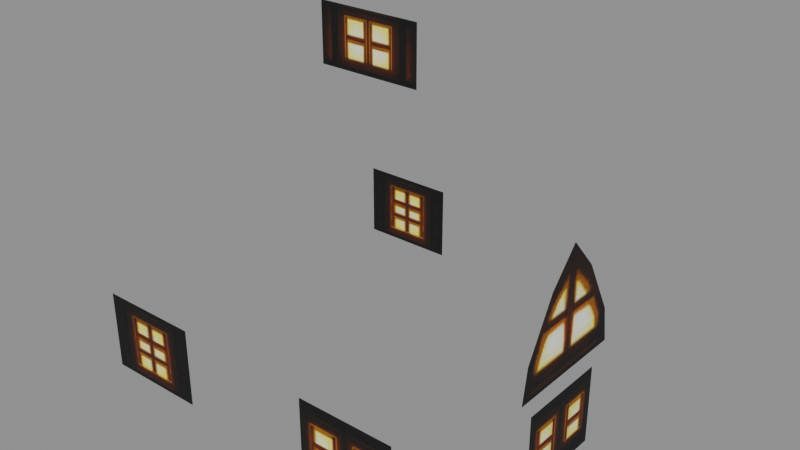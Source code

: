 # Source: house02_b_light.blend  (saved by Blender 5.2.45; exported with 4.5.12 LTS)
import bpy
from mathutils import Matrix  # noqa: F401  (used for matrix-valued properties, if any)

bpy.ops.wm.read_factory_settings(use_empty=True)
scene = bpy.context.scene
scene.name = 'Scene'

# ---- collections
col_house02_b_light = bpy.data.collections.new('house02_b_light'); scene.collection.children.link(col_house02_b_light)

# ---- images (referenced by path relative to the original .blend; pixels are not part of the script)
import os
ASSET_DIR = os.environ.get("B2B_ASSET_DIR", "")  # directory of the original .blend (textures are referenced by path, not embedded)
HERE = os.path.dirname(os.path.abspath(__file__))  # packed textures are extracted next to this script under _unpacked/

def load_image(name, relpath, width, height, colorspace="sRGB"):
    """Load a texture the original file referenced (path relative to the .blend, or extracted next to this script)."""
    p = next((c for c in (os.path.join(HERE, relpath), os.path.join(ASSET_DIR, relpath)) if relpath and os.path.exists(c)), "")
    if p:
        img = bpy.data.images.load(p, check_existing=True)
        img.name = name
    else:  # same state as the original file: an image datablock whose file is absent (Cycles renders it pink)
        img = bpy.data.images.new(name, width, height)
        img.source = "FILE"
        img.filepath = "//" + (relpath or name)
    img.colorspace_settings.name = colorspace
    return img
img_house02_b_light_house02_bc_light_dds = load_image('house02_b_light_house02_bc_light.dds', '_unpacked/texture_0.8392cc72.png', 128, 128, 'sRGB')

# ---- materials (node trees are filled in below, after node groups)
mat_house02_b_light_mat_0 = bpy.data.materials.new('house02_b_light_mat_0')

# ---- material node trees
mat_house02_b_light_mat_0.use_nodes = True; mat_house02_b_light_mat_0.node_tree.nodes.clear()
_N = mat_house02_b_light_mat_0.node_tree.nodes; _L = mat_house02_b_light_mat_0.node_tree.links
n0 = _N.new('ShaderNodeBsdfPrincipled'); n0.name = 'Principled BSDF'; n0.location = (-200, 100)
n0.inputs[2].default_value = 0.8
n0.inputs[10].default_value = 0.005
n1 = _N.new('ShaderNodeOutputMaterial'); n1.name = 'Material Output'; n1.location = (200, 100)
n2 = _N.new('ShaderNodeTexImage'); n2.name = 'Image Texture'; n2.location = (0, 0)
n2.image = img_house02_b_light_house02_bc_light_dds
_L.new(n0.outputs[0], n1.inputs[0])
_L.new(n2.outputs[0], n0.inputs[0])
_L.new(n2.outputs[1], n0.inputs[4])
n1.is_active_output = True

# ---- meshes
me_house02_b_light_mesh_0 = bpy.data.meshes.new('house02_b_light_mesh_0')
me_house02_b_light_mesh_0.from_pydata([(3.293, -0.4762, 2.156), (3.293, -1.095, 2.156), (3.293, -0.4762, 1.117), (3.293, -1.095, 1.117), (3.293, 0.1331, 1.117), (3.293, 0.1331, 2.156), (3.303, -0.4779, 2.863), (3.303, 0.2776, 2.863), (3.303, -0.4779, 3.575), (3.303, -0.8497, 3.575), (3.303, -1.233, 2.863), (3.303, -0.4779, 2.407), (3.303, 0.3504, 2.407), (3.303, -1.306, 2.407), (3.303, -0.106, 3.575), (3.303, -0.4779, 3.994), (-0.4889, 1.637, 5.057), (-0.4889, 1.637, 4.126), (-1.34, 1.637, 4.126), (-2.189, 1.637, 4.126), (-2.189, 1.637, 5.057), (-1.34, 1.637, 5.057), (-1.346, -2.416, 1.201), (-0.6603, -2.416, 1.201), (-1.346, -2.416, 2.255), (1.181, -2.412, 2.164), (1.181, -2.412, 1.108), (1.838, -2.412, 1.108), (2.485, -2.412, 1.108), (2.485, -2.412, 2.164), (1.838, -2.412, 2.164), (-0.6603, -2.416, 2.255), (-0.6603, 2.494, 2.255), (-0.6603, 2.494, 1.201), (-1.346, 2.494, 1.201), (-1.346, 2.494, 2.255), (-2.022, 2.494, 1.201), (-2.022, 2.494, 2.255), (-2.022, -2.416, 2.255), (-2.022, -2.416, 1.201)], [], [(0, 1, 2), (1, 3, 2), (2, 4, 0), (4, 5, 0), (6, 7, 8), (9, 10, 6), (11, 12, 6), (10, 13, 11), (6, 10, 11), (12, 7, 6), (8, 9, 6), (7, 14, 8), (15, 9, 8), (8, 14, 15), (16, 17, 18), (19, 20, 21), (22, 23, 24), (25, 26, 27), (28, 29, 30), (30, 25, 27), (27, 28, 30), (23, 31, 24), (32, 33, 34), (35, 32, 34), (36, 37, 35), (34, 36, 35), (24, 38, 22), (18, 19, 21), (38, 39, 22), (21, 16, 18)])
me_house02_b_light_mesh_0.polygons.foreach_set('use_smooth', [True] * 30)
_uv = me_house02_b_light_mesh_0.uv_layers.new(name='UVMap')
_uv.uv.foreach_set('vector', [0.007813, 0.7404, 0.007813, 0.5133, 0.3906, 0.7404, 0.007813, 0.5133, 0.3906, 0.5133, 0.3906, 0.7404, 0.3906, 0.7404, 0.3906, 0.5133, 0.007813, 0.7404, 0.3906, 0.5133, 0.007813, 0.5133, 0.007813, 0.7404, 0.9922, 0.6344, 0.7734, 0.6344, 0.9922, 0.869, 0.9062, 0.869, 0.7734, 0.6344, 0.9922, 0.6344, 0.9922, 0.5171, 0.7266, 0.5171, 0.9922, 0.6344, 0.7734, 0.6344, 0.7266, 0.5171, 0.9922, 0.5171, 0.9922, 0.6344, 0.7734, 0.6344, 0.9922, 0.5171, 0.7266, 0.5171, 0.7734, 0.6344, 0.9922, 0.6344, 0.9922, 0.869, 0.9062, 0.869, 0.9922, 0.6344, 0.7734, 0.6344, 0.9062, 0.869, 0.9922, 0.869, 0.9941, 0.9523, 0.9062, 0.869, 0.9922, 0.869, 0.9922, 0.869, 0.9062, 0.869, 0.9941, 0.9523, 0.7344, 0.8388, 0.7344, 0.5133, 0.4062, 0.5133, 0.7344, 0.5133, 0.7344, 0.8388, 0.4062, 0.8388, 0.3828, 0.9826, 0.3828, 0.7555, 0.007813, 0.9826, 0.007813, 0.5133, 0.3906, 0.5133, 0.3906, 0.7404, 0.3906, 0.5133, 0.007813, 0.5133, 0.007813, 0.7404, 0.007813, 0.7404, 0.007813, 0.5133, 0.3906, 0.7404, 0.3906, 0.7404, 0.3906, 0.5133, 0.007813, 0.7404, 0.3828, 0.7555, 0.007813, 0.7555, 0.007813, 0.9826, 0.007813, 0.7555, 0.3828, 0.7555, 0.3828, 0.9826, 0.007813, 0.9826, 0.007813, 0.7555, 0.3828, 0.9826, 0.3828, 0.7555, 0.007813, 0.7555, 0.007813, 0.9826, 0.3828, 0.9826, 0.3828, 0.7555, 0.007813, 0.9826, 0.007813, 0.9826, 0.007813, 0.7555, 0.3828, 0.9826, 0.4062, 0.5133, 0.7344, 0.5133, 0.4062, 0.8388, 0.007813, 0.7555, 0.3828, 0.7555, 0.3828, 0.9826, 0.4062, 0.8388, 0.7344, 0.8388, 0.4062, 0.5133])
me_house02_b_light_mesh_0.materials.append(mat_house02_b_light_mat_0)
me_house02_b_light_mesh_0.update()
me_house02_b_light_mesh_0.normals_split_custom_set([tuple(v) for v in zip(*[iter([1.0, 0.0, 0.0, 1.0, 0.0, 0.0, 1.0, 0.0, 0.0, 1.0, 0.0, 0.0, 1.0, 0.0, 0.0, 1.0, 0.0, 0.0, 1.0, 0.0, 0.0, 1.0, 0.0, 0.0, 1.0, 0.0, 0.0, 1.0, 0.0, 0.0, 1.0, 0.0, 0.0, 1.0, 0.0, 0.0, 1.0, 0.0, 0.0, 1.0, 0.0, 0.0, 1.0, 0.0, 0.0, 1.0, 0.0, 0.0, 1.0, 0.0, 0.0, 1.0, 0.0, 0.0, 1.0, 0.0, 0.0, 1.0, 0.0, 0.0, 1.0, 0.0, 0.0, 1.0, 0.0, 0.0, 1.0, 0.0, 0.0, 1.0, 0.0, 0.0, 1.0, 0.0, 0.0, 1.0, 0.0, 0.0, 1.0, 0.0, 0.0, 1.0, 0.0, 0.0, 1.0, 0.0, 0.0, 1.0, 0.0, 0.0, 1.0, 0.0, 0.0, 1.0, 0.0, 0.0, 1.0, 0.0, 0.0, 1.0, 0.0, 0.0, 1.0, 0.0, 0.0, 1.0, 0.0, 0.0, 1.0, 0.0, 0.0, 1.0, 0.0, 0.0, 1.0, 0.0, 0.0, 1.0, 0.0, 0.0, 1.0, 0.0, 0.0, 1.0, 0.0, 0.0, 0.0, 1.0, 0.0003193, 0.0, 1.0, 0.0003193, 0.0, 1.0, 0.0003192, 0.0, 1.0, 0.0003193, 0.0, 1.0, 0.0003196, 0.0, 1.0, 0.0003193, 0.0, -1.0, 0.0, 0.0, -1.0, 0.0, 0.0, -1.0, 0.0, 0.0, -1.0, 0.0, 0.0, -1.0, 0.0, 0.0, -1.0, 0.0, 0.0, -1.0, 0.0, 0.0, -1.0, 0.0, 0.0, -1.0, 0.0, 0.0, -1.0, 0.0, 0.0, -1.0, 0.0, 0.0, -1.0, 0.0, 0.0, -1.0, 0.0, 0.0, -1.0, 0.0, 0.0, -1.0, 0.0, 0.0, -1.0, 0.0, 0.0, -1.0, 0.0, 0.0, -1.0, 0.0, 0.0, 1.0, 0.0, 0.0, 1.0, 0.0, 0.0, 1.0, 0.0, 0.0, 1.0, 0.0, 0.0, 1.0, 0.0, 0.0, 1.0, 0.0, 0.0, 1.0, 0.0, 0.0, 1.0, 0.0, 0.0, 1.0, 0.0, 0.0, 1.0, 0.0, 0.0, 1.0, 0.0, 0.0, 1.0, 0.0, 0.0, -1.0, 0.0, 0.0, -1.0, 0.0, 0.0, -1.0, 0.0, 0.0, 1.0, 0.0003192, 0.0, 1.0, 0.0003193, 0.0, 1.0, 0.0003193, 0.0, -1.0, 0.0, 0.0, -1.0, 0.0, 0.0, -1.0, 0.0, 0.0, 1.0, 0.0003193, 0.0, 1.0, 0.0003193, 0.0, 1.0, 0.0003192])] * 3)])
arm_house02_b_light_skeleton = bpy.data.armatures.new('house02_b_light_skeleton')  # bones are not reproduced

# ---- objects
ob_house02_b_light_rig = bpy.data.objects.new('house02_b_light_rig', arm_house02_b_light_skeleton)
ob_house02_b_light_mesh_0 = bpy.data.objects.new('house02_b_light_mesh_0', me_house02_b_light_mesh_0)

# ---- transforms, parenting, visibility, modifiers, constraints
ob_house02_b_light_rig.location = (0.0, 0.0, 0.0)
ob_house02_b_light_rig.show_in_front = True
ob_house02_b_light_mesh_0.parent = ob_house02_b_light_rig
ob_house02_b_light_mesh_0.location = (0.0, 0.0, 0.0)
_vg = ob_house02_b_light_mesh_0.vertex_groups.new(name='house02_b_light')
_vg.add([0, 1, 2, 3, 4, 5, 6, 7, 8, 9, 10, 11, 12, 13, 14, 15, 16, 17, 18, 19, 20, 21, 22, 23, 24, 25, 26, 27, 28, 29, 30, 31, 32, 33, 34, 35, 36, 37, 38, 39], 1.0, 'REPLACE')
_m = ob_house02_b_light_mesh_0.modifiers.new('FEZ skin', 'ARMATURE')
_m.object = ob_house02_b_light_rig

# ---- collection membership
scene.collection.objects.link(ob_house02_b_light_rig)
col_house02_b_light.objects.link(ob_house02_b_light_mesh_0)

# ---- scene / render settings (as saved in the file)
scene.frame_start = 1; scene.frame_end = 250; scene.frame_set(1)
scene.render.engine = 'BLENDER_EEVEE_NEXT'
scene.render.bake_bias = 0.0
scene.render.bake_samples = 0
scene.render.compositor_device = 'GPU'
scene.eevee.use_volume_custom_range = False
scene.eevee.fast_gi_thickness_near = 0.1
scene.eevee.fast_gi_thickness_far = 0.0
scene.eevee.ray_tracing_options.screen_trace_thickness = 0.1
bpy.context.view_layer.update()

# ---- added for rendering (the .blend has no active camera and no usable light): camera, sun + grey world if the file has none
cam_auto = bpy.data.cameras.new('AutoCamera')
cam_auto.lens = 50.0
cam_auto.sensor_width = 36.0
cam_auto.clip_end = 1000.0
ob_auto_camera = bpy.data.objects.new('AutoCamera', cam_auto)
scene.collection.objects.link(ob_auto_camera)
ob_auto_camera.location = (8.2906, -9.24106, 9.26929)
ob_auto_camera.rotation_euler = (1.09748, -7.21219e-08, 0.694738)
scene.camera = ob_auto_camera
light_auto_sun = bpy.data.lights.new('AutoSun', 'SUN')
light_auto_sun.energy = 3.0
light_auto_sun.angle = 0.0523599
ob_auto_sun = bpy.data.objects.new('AutoSun', light_auto_sun)
scene.collection.objects.link(ob_auto_sun)
ob_auto_sun.rotation_euler = (0.872665, 0.174533, 0.523599)
if scene.world is None:
    world_auto = bpy.data.worlds.new('AutoWorld')
    world_auto.color = (0.3, 0.3, 0.3)
    scene.world = world_auto
bpy.context.view_layer.update()
